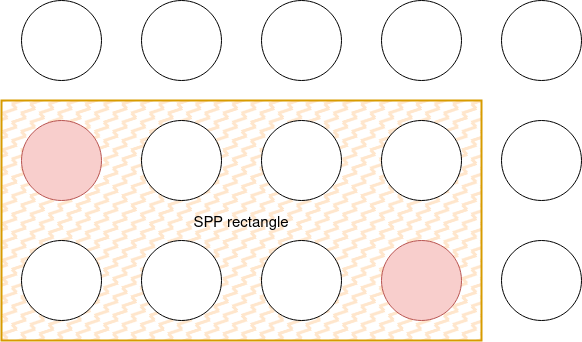

The diagram above was exported from draw.io. Its source (the exported page's mxGraphModel, read from the mxfile embedded in the PNG):
<mxGraphModel dx="2062" dy="1086" grid="1" gridSize="10" guides="1" tooltips="1" connect="1" arrows="1" fold="1" page="1" pageScale="1" pageWidth="850" pageHeight="1100" math="0" shadow="0">
  <root>
    <mxCell id="0" />
    <mxCell id="1" parent="0" />
    <mxCell id="I-iiY1l60ETmZLg6Ul6w-29" value="&lt;font style=&quot;font-size: 15px;&quot;&gt;SPP rectangle&lt;/font&gt;" style="rounded=0;whiteSpace=wrap;html=1;fontSize=25;fillColor=#ffe6cc;strokeColor=#d79b00;strokeWidth=2;fillStyle=zigzag-line;" parent="1" vertex="1">
      <mxGeometry x="140" y="140" width="480" height="240" as="geometry" />
    </mxCell>
    <mxCell id="I-iiY1l60ETmZLg6Ul6w-2" value="" style="ellipse;whiteSpace=wrap;html=1;aspect=fixed;" parent="1" vertex="1">
      <mxGeometry x="160" y="40" width="80" height="80" as="geometry" />
    </mxCell>
    <mxCell id="I-iiY1l60ETmZLg6Ul6w-3" value="" style="ellipse;whiteSpace=wrap;html=1;aspect=fixed;" parent="1" vertex="1">
      <mxGeometry x="280" y="40" width="80" height="80" as="geometry" />
    </mxCell>
    <mxCell id="I-iiY1l60ETmZLg6Ul6w-4" value="" style="ellipse;whiteSpace=wrap;html=1;aspect=fixed;" parent="1" vertex="1">
      <mxGeometry x="400" y="40" width="80" height="80" as="geometry" />
    </mxCell>
    <mxCell id="I-iiY1l60ETmZLg6Ul6w-5" value="" style="ellipse;whiteSpace=wrap;html=1;aspect=fixed;" parent="1" vertex="1">
      <mxGeometry x="520" y="40" width="80" height="80" as="geometry" />
    </mxCell>
    <mxCell id="I-iiY1l60ETmZLg6Ul6w-8" value="" style="ellipse;whiteSpace=wrap;html=1;aspect=fixed;fillColor=#f8cecc;strokeColor=#b85450;" parent="1" vertex="1">
      <mxGeometry x="520" y="280" width="80" height="80" as="geometry" />
    </mxCell>
    <mxCell id="I-iiY1l60ETmZLg6Ul6w-9" value="" style="ellipse;whiteSpace=wrap;html=1;aspect=fixed;" parent="1" vertex="1">
      <mxGeometry x="280" y="160" width="80" height="80" as="geometry" />
    </mxCell>
    <mxCell id="I-iiY1l60ETmZLg6Ul6w-10" value="" style="ellipse;whiteSpace=wrap;html=1;aspect=fixed;" parent="1" vertex="1">
      <mxGeometry x="400" y="160" width="80" height="80" as="geometry" />
    </mxCell>
    <mxCell id="I-iiY1l60ETmZLg6Ul6w-11" value="" style="ellipse;whiteSpace=wrap;html=1;aspect=fixed;" parent="1" vertex="1">
      <mxGeometry x="520" y="160" width="80" height="80" as="geometry" />
    </mxCell>
    <mxCell id="I-iiY1l60ETmZLg6Ul6w-13" value="" style="ellipse;whiteSpace=wrap;html=1;aspect=fixed;" parent="1" vertex="1">
      <mxGeometry x="160" y="280" width="80" height="80" as="geometry" />
    </mxCell>
    <mxCell id="I-iiY1l60ETmZLg6Ul6w-14" value="" style="ellipse;whiteSpace=wrap;html=1;aspect=fixed;" parent="1" vertex="1">
      <mxGeometry x="280" y="280" width="80" height="80" as="geometry" />
    </mxCell>
    <mxCell id="I-iiY1l60ETmZLg6Ul6w-15" value="" style="ellipse;whiteSpace=wrap;html=1;aspect=fixed;" parent="1" vertex="1">
      <mxGeometry x="400" y="280" width="80" height="80" as="geometry" />
    </mxCell>
    <mxCell id="I-iiY1l60ETmZLg6Ul6w-16" value="" style="ellipse;whiteSpace=wrap;html=1;aspect=fixed;fillColor=#f8cecc;strokeColor=#b85450;" parent="1" vertex="1">
      <mxGeometry x="160" y="160" width="80" height="80" as="geometry" />
    </mxCell>
    <mxCell id="I-iiY1l60ETmZLg6Ul6w-22" value="" style="ellipse;whiteSpace=wrap;html=1;aspect=fixed;" parent="1" vertex="1">
      <mxGeometry x="640" y="40" width="80" height="80" as="geometry" />
    </mxCell>
    <mxCell id="I-iiY1l60ETmZLg6Ul6w-23" value="" style="ellipse;whiteSpace=wrap;html=1;aspect=fixed;" parent="1" vertex="1">
      <mxGeometry x="640" y="160" width="80" height="80" as="geometry" />
    </mxCell>
    <mxCell id="I-iiY1l60ETmZLg6Ul6w-24" value="" style="ellipse;whiteSpace=wrap;html=1;aspect=fixed;" parent="1" vertex="1">
      <mxGeometry x="640" y="280" width="80" height="80" as="geometry" />
    </mxCell>
  </root>
</mxGraphModel>